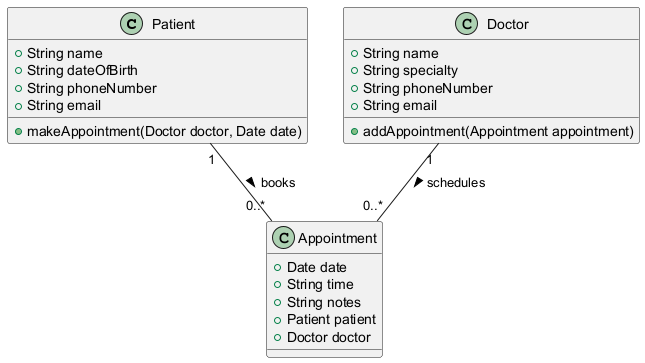

The diagram above was rendered by PlantUML. Its source (embedded in the PNG):
@startuml
class Patient {
    +String name
    +String dateOfBirth
    +String phoneNumber
    +String email
    +makeAppointment(Doctor doctor, Date date)
}

class Doctor {
    +String name
    +String specialty
    +String phoneNumber
    +String email
    +addAppointment(Appointment appointment)
}

class Appointment {
    +Date date
    +String time
    +String notes
    +Patient patient
    +Doctor doctor
}

Patient "1" -- "0..*" Appointment : books >
Doctor "1" -- "0..*" Appointment : schedules >
@enduml